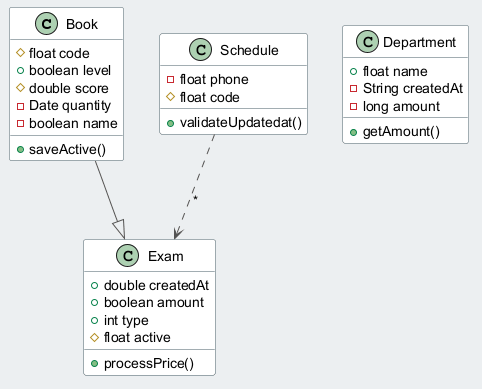

The diagram above was rendered by PlantUML. Its source (embedded in the PNG):
@startuml
skinparam backgroundColor #ECEFF1
skinparam classBackgroundColor #FFFFFF
skinparam classBorderColor #455A64
skinparam ArrowColor #555555
class Book {
  #float code
  +boolean level
  #double score
  -Date quantity
  -boolean name
  +saveActive()
}
class Exam {
  +double createdAt
  +boolean amount
  +int type
  #float active
  +processPrice()
}
class Schedule {
  -float phone
  #float code
  +validateUpdatedat()
}
class Department {
  +float name
  -String createdAt
  -long amount
  +getAmount()
}
Book --|> Exam
Schedule ..> Exam : "*"
@enduml